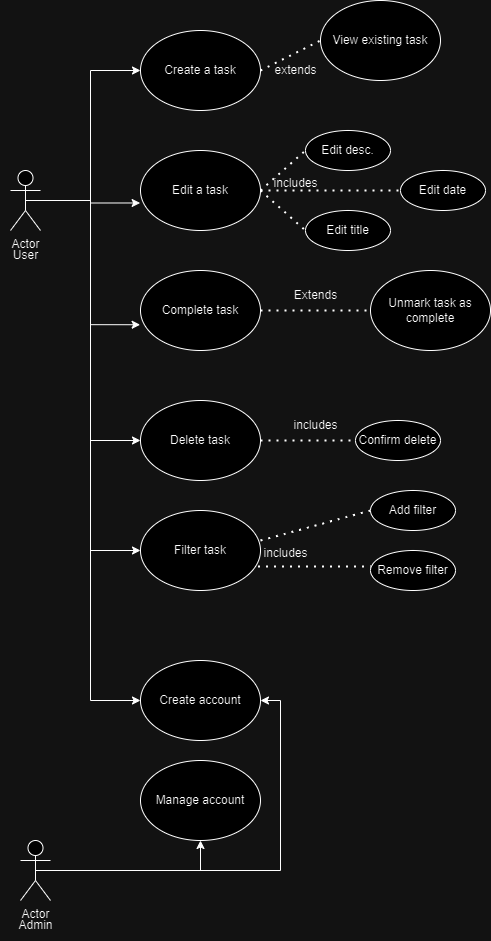

The diagram above was exported from draw.io. Its source (the exported page's mxGraphModel, read from the mxfile embedded in the PNG):
<mxGraphModel dx="2035" dy="1087" grid="1" gridSize="10" guides="1" tooltips="1" connect="1" arrows="1" fold="1" page="1" pageScale="1" pageWidth="850" pageHeight="1100" math="0" shadow="0">
  <root>
    <mxCell id="0" />
    <mxCell id="1" parent="0" />
    <mxCell id="e-Gf6SVlYSggyfmZijjQ-11" style="edgeStyle=orthogonalEdgeStyle;rounded=0;orthogonalLoop=1;jettySize=auto;html=1;exitX=0.5;exitY=0.5;exitDx=0;exitDy=0;exitPerimeter=0;entryX=0;entryY=0.5;entryDx=0;entryDy=0;" edge="1" parent="1" source="e-Gf6SVlYSggyfmZijjQ-1" target="e-Gf6SVlYSggyfmZijjQ-6">
      <mxGeometry relative="1" as="geometry" />
    </mxCell>
    <mxCell id="e-Gf6SVlYSggyfmZijjQ-12" style="edgeStyle=orthogonalEdgeStyle;rounded=0;orthogonalLoop=1;jettySize=auto;html=1;exitX=0.5;exitY=0.5;exitDx=0;exitDy=0;exitPerimeter=0;entryX=0;entryY=0.5;entryDx=0;entryDy=0;" edge="1" parent="1" source="e-Gf6SVlYSggyfmZijjQ-1" target="e-Gf6SVlYSggyfmZijjQ-2">
      <mxGeometry relative="1" as="geometry" />
    </mxCell>
    <mxCell id="e-Gf6SVlYSggyfmZijjQ-38" style="edgeStyle=orthogonalEdgeStyle;rounded=0;orthogonalLoop=1;jettySize=auto;html=1;exitX=0.5;exitY=0.5;exitDx=0;exitDy=0;exitPerimeter=0;entryX=0;entryY=0.5;entryDx=0;entryDy=0;" edge="1" parent="1" source="e-Gf6SVlYSggyfmZijjQ-1" target="e-Gf6SVlYSggyfmZijjQ-30">
      <mxGeometry relative="1" as="geometry" />
    </mxCell>
    <mxCell id="e-Gf6SVlYSggyfmZijjQ-39" style="edgeStyle=orthogonalEdgeStyle;rounded=0;orthogonalLoop=1;jettySize=auto;html=1;exitX=0.5;exitY=0.5;exitDx=0;exitDy=0;exitPerimeter=0;entryX=0;entryY=0.5;entryDx=0;entryDy=0;" edge="1" parent="1" source="e-Gf6SVlYSggyfmZijjQ-1" target="e-Gf6SVlYSggyfmZijjQ-27">
      <mxGeometry relative="1" as="geometry" />
    </mxCell>
    <mxCell id="e-Gf6SVlYSggyfmZijjQ-1" value="Actor" style="shape=umlActor;verticalLabelPosition=bottom;verticalAlign=top;html=1;outlineConnect=0;" vertex="1" parent="1">
      <mxGeometry x="10" y="200" width="30" height="60" as="geometry" />
    </mxCell>
    <mxCell id="e-Gf6SVlYSggyfmZijjQ-2" value="Create a task" style="ellipse;whiteSpace=wrap;html=1;" vertex="1" parent="1">
      <mxGeometry x="140" y="60" width="120" height="80" as="geometry" />
    </mxCell>
    <mxCell id="e-Gf6SVlYSggyfmZijjQ-4" value="Edit a task" style="ellipse;whiteSpace=wrap;html=1;" vertex="1" parent="1">
      <mxGeometry x="140" y="180" width="120" height="80" as="geometry" />
    </mxCell>
    <mxCell id="e-Gf6SVlYSggyfmZijjQ-5" value="Complete task" style="ellipse;whiteSpace=wrap;html=1;" vertex="1" parent="1">
      <mxGeometry x="140" y="300" width="120" height="80" as="geometry" />
    </mxCell>
    <mxCell id="e-Gf6SVlYSggyfmZijjQ-6" value="Delete task" style="ellipse;whiteSpace=wrap;html=1;" vertex="1" parent="1">
      <mxGeometry x="140" y="430" width="120" height="80" as="geometry" />
    </mxCell>
    <mxCell id="e-Gf6SVlYSggyfmZijjQ-9" style="edgeStyle=orthogonalEdgeStyle;rounded=0;orthogonalLoop=1;jettySize=auto;html=1;exitX=0.5;exitY=0.5;exitDx=0;exitDy=0;exitPerimeter=0;entryX=-0.003;entryY=0.656;entryDx=0;entryDy=0;entryPerimeter=0;" edge="1" parent="1" source="e-Gf6SVlYSggyfmZijjQ-1" target="e-Gf6SVlYSggyfmZijjQ-4">
      <mxGeometry relative="1" as="geometry" />
    </mxCell>
    <mxCell id="e-Gf6SVlYSggyfmZijjQ-10" style="edgeStyle=orthogonalEdgeStyle;rounded=0;orthogonalLoop=1;jettySize=auto;html=1;exitX=0.5;exitY=0.5;exitDx=0;exitDy=0;exitPerimeter=0;entryX=-0.003;entryY=0.678;entryDx=0;entryDy=0;entryPerimeter=0;" edge="1" parent="1" source="e-Gf6SVlYSggyfmZijjQ-1" target="e-Gf6SVlYSggyfmZijjQ-5">
      <mxGeometry relative="1" as="geometry" />
    </mxCell>
    <mxCell id="e-Gf6SVlYSggyfmZijjQ-13" value="Unmark task as complete" style="ellipse;whiteSpace=wrap;html=1;" vertex="1" parent="1">
      <mxGeometry x="370" y="300" width="120" height="80" as="geometry" />
    </mxCell>
    <mxCell id="e-Gf6SVlYSggyfmZijjQ-14" value="" style="endArrow=none;dashed=1;html=1;dashPattern=1 3;strokeWidth=2;rounded=0;entryX=0;entryY=0.5;entryDx=0;entryDy=0;exitX=1;exitY=0.5;exitDx=0;exitDy=0;" edge="1" parent="1" source="e-Gf6SVlYSggyfmZijjQ-5" target="e-Gf6SVlYSggyfmZijjQ-13">
      <mxGeometry width="50" height="50" relative="1" as="geometry">
        <mxPoint x="250" y="350" as="sourcePoint" />
        <mxPoint x="300" y="300" as="targetPoint" />
      </mxGeometry>
    </mxCell>
    <mxCell id="e-Gf6SVlYSggyfmZijjQ-15" value="Extends" style="text;html=1;align=center;verticalAlign=middle;resizable=0;points=[];autosize=1;strokeColor=none;fillColor=none;" vertex="1" parent="1">
      <mxGeometry x="280" y="310" width="70" height="30" as="geometry" />
    </mxCell>
    <mxCell id="e-Gf6SVlYSggyfmZijjQ-16" value="Edit desc." style="ellipse;whiteSpace=wrap;html=1;" vertex="1" parent="1">
      <mxGeometry x="305" y="160" width="85" height="40" as="geometry" />
    </mxCell>
    <mxCell id="e-Gf6SVlYSggyfmZijjQ-17" value="Edit date" style="ellipse;whiteSpace=wrap;html=1;" vertex="1" parent="1">
      <mxGeometry x="400" y="200" width="85" height="40" as="geometry" />
    </mxCell>
    <mxCell id="e-Gf6SVlYSggyfmZijjQ-18" value="Edit title" style="ellipse;whiteSpace=wrap;html=1;" vertex="1" parent="1">
      <mxGeometry x="305" y="240" width="85" height="40" as="geometry" />
    </mxCell>
    <mxCell id="e-Gf6SVlYSggyfmZijjQ-19" value="" style="endArrow=none;dashed=1;html=1;dashPattern=1 3;strokeWidth=2;rounded=0;entryX=0;entryY=0.5;entryDx=0;entryDy=0;exitX=1;exitY=0.5;exitDx=0;exitDy=0;" edge="1" parent="1" source="e-Gf6SVlYSggyfmZijjQ-4" target="e-Gf6SVlYSggyfmZijjQ-17">
      <mxGeometry width="50" height="50" relative="1" as="geometry">
        <mxPoint x="290" y="260" as="sourcePoint" />
        <mxPoint x="340" y="210" as="targetPoint" />
      </mxGeometry>
    </mxCell>
    <mxCell id="e-Gf6SVlYSggyfmZijjQ-20" value="" style="endArrow=none;dashed=1;html=1;dashPattern=1 3;strokeWidth=2;rounded=0;exitX=1;exitY=0.5;exitDx=0;exitDy=0;entryX=0;entryY=0.5;entryDx=0;entryDy=0;" edge="1" parent="1" source="e-Gf6SVlYSggyfmZijjQ-4" target="e-Gf6SVlYSggyfmZijjQ-16">
      <mxGeometry width="50" height="50" relative="1" as="geometry">
        <mxPoint x="250" y="210" as="sourcePoint" />
        <mxPoint x="300" y="160" as="targetPoint" />
      </mxGeometry>
    </mxCell>
    <mxCell id="e-Gf6SVlYSggyfmZijjQ-21" value="" style="endArrow=none;dashed=1;html=1;dashPattern=1 3;strokeWidth=2;rounded=0;exitX=1;exitY=0.5;exitDx=0;exitDy=0;entryX=0;entryY=0.5;entryDx=0;entryDy=0;" edge="1" parent="1" source="e-Gf6SVlYSggyfmZijjQ-4" target="e-Gf6SVlYSggyfmZijjQ-18">
      <mxGeometry width="50" height="50" relative="1" as="geometry">
        <mxPoint x="250" y="350" as="sourcePoint" />
        <mxPoint x="300" y="300" as="targetPoint" />
      </mxGeometry>
    </mxCell>
    <mxCell id="e-Gf6SVlYSggyfmZijjQ-22" value="includes" style="text;html=1;align=center;verticalAlign=middle;resizable=0;points=[];autosize=1;strokeColor=none;fillColor=none;" vertex="1" parent="1">
      <mxGeometry x="260" y="198" width="70" height="30" as="geometry" />
    </mxCell>
    <mxCell id="e-Gf6SVlYSggyfmZijjQ-23" value="View existing task" style="ellipse;whiteSpace=wrap;html=1;" vertex="1" parent="1">
      <mxGeometry x="320" y="30" width="120" height="80" as="geometry" />
    </mxCell>
    <mxCell id="e-Gf6SVlYSggyfmZijjQ-25" value="" style="endArrow=none;dashed=1;html=1;dashPattern=1 3;strokeWidth=2;rounded=0;entryX=0;entryY=0.5;entryDx=0;entryDy=0;exitX=1;exitY=0.5;exitDx=0;exitDy=0;" edge="1" parent="1" source="e-Gf6SVlYSggyfmZijjQ-2" target="e-Gf6SVlYSggyfmZijjQ-23">
      <mxGeometry width="50" height="50" relative="1" as="geometry">
        <mxPoint x="260" y="80" as="sourcePoint" />
        <mxPoint x="310" y="30" as="targetPoint" />
      </mxGeometry>
    </mxCell>
    <mxCell id="e-Gf6SVlYSggyfmZijjQ-26" value="extends" style="text;html=1;align=center;verticalAlign=middle;resizable=0;points=[];autosize=1;strokeColor=none;fillColor=none;" vertex="1" parent="1">
      <mxGeometry x="260" y="85" width="70" height="30" as="geometry" />
    </mxCell>
    <mxCell id="e-Gf6SVlYSggyfmZijjQ-27" value="Create account" style="ellipse;whiteSpace=wrap;html=1;" vertex="1" parent="1">
      <mxGeometry x="140" y="690" width="120" height="80" as="geometry" />
    </mxCell>
    <mxCell id="e-Gf6SVlYSggyfmZijjQ-28" value="Manage account" style="ellipse;whiteSpace=wrap;html=1;" vertex="1" parent="1">
      <mxGeometry x="140" y="790" width="120" height="80" as="geometry" />
    </mxCell>
    <mxCell id="e-Gf6SVlYSggyfmZijjQ-30" value="Filter task" style="ellipse;whiteSpace=wrap;html=1;" vertex="1" parent="1">
      <mxGeometry x="140" y="540" width="120" height="80" as="geometry" />
    </mxCell>
    <mxCell id="e-Gf6SVlYSggyfmZijjQ-31" value="" style="endArrow=none;dashed=1;html=1;dashPattern=1 3;strokeWidth=2;rounded=0;exitX=1;exitY=0.5;exitDx=0;exitDy=0;" edge="1" parent="1" source="e-Gf6SVlYSggyfmZijjQ-6">
      <mxGeometry width="50" height="50" relative="1" as="geometry">
        <mxPoint x="310" y="520" as="sourcePoint" />
        <mxPoint x="360" y="470" as="targetPoint" />
      </mxGeometry>
    </mxCell>
    <mxCell id="e-Gf6SVlYSggyfmZijjQ-32" value="Confirm delete" style="ellipse;whiteSpace=wrap;html=1;" vertex="1" parent="1">
      <mxGeometry x="355" y="450" width="85" height="40" as="geometry" />
    </mxCell>
    <mxCell id="e-Gf6SVlYSggyfmZijjQ-33" value="includes" style="text;html=1;align=center;verticalAlign=middle;resizable=0;points=[];autosize=1;strokeColor=none;fillColor=none;" vertex="1" parent="1">
      <mxGeometry x="280" y="440" width="70" height="30" as="geometry" />
    </mxCell>
    <mxCell id="e-Gf6SVlYSggyfmZijjQ-34" value="" style="endArrow=none;dashed=1;html=1;dashPattern=1 3;strokeWidth=2;rounded=0;" edge="1" parent="1">
      <mxGeometry width="50" height="50" relative="1" as="geometry">
        <mxPoint x="260" y="570" as="sourcePoint" />
        <mxPoint x="370" y="540" as="targetPoint" />
      </mxGeometry>
    </mxCell>
    <mxCell id="e-Gf6SVlYSggyfmZijjQ-35" value="" style="endArrow=none;dashed=1;html=1;dashPattern=1 3;strokeWidth=2;rounded=0;exitX=0.98;exitY=0.701;exitDx=0;exitDy=0;exitPerimeter=0;" edge="1" parent="1" source="e-Gf6SVlYSggyfmZijjQ-30">
      <mxGeometry width="50" height="50" relative="1" as="geometry">
        <mxPoint x="280" y="620" as="sourcePoint" />
        <mxPoint x="370" y="596" as="targetPoint" />
      </mxGeometry>
    </mxCell>
    <mxCell id="e-Gf6SVlYSggyfmZijjQ-36" value="Add filter" style="ellipse;whiteSpace=wrap;html=1;" vertex="1" parent="1">
      <mxGeometry x="370" y="520" width="85" height="40" as="geometry" />
    </mxCell>
    <mxCell id="e-Gf6SVlYSggyfmZijjQ-37" value="Remove filter" style="ellipse;whiteSpace=wrap;html=1;" vertex="1" parent="1">
      <mxGeometry x="370" y="580" width="85" height="40" as="geometry" />
    </mxCell>
    <mxCell id="e-Gf6SVlYSggyfmZijjQ-42" style="edgeStyle=orthogonalEdgeStyle;rounded=0;orthogonalLoop=1;jettySize=auto;html=1;exitX=0.5;exitY=0.5;exitDx=0;exitDy=0;exitPerimeter=0;entryX=1;entryY=0.5;entryDx=0;entryDy=0;" edge="1" parent="1" source="e-Gf6SVlYSggyfmZijjQ-41" target="e-Gf6SVlYSggyfmZijjQ-27">
      <mxGeometry relative="1" as="geometry" />
    </mxCell>
    <mxCell id="e-Gf6SVlYSggyfmZijjQ-43" style="edgeStyle=orthogonalEdgeStyle;rounded=0;orthogonalLoop=1;jettySize=auto;html=1;exitX=0.5;exitY=0.5;exitDx=0;exitDy=0;exitPerimeter=0;entryX=0.5;entryY=1;entryDx=0;entryDy=0;" edge="1" parent="1" source="e-Gf6SVlYSggyfmZijjQ-41" target="e-Gf6SVlYSggyfmZijjQ-28">
      <mxGeometry relative="1" as="geometry" />
    </mxCell>
    <mxCell id="e-Gf6SVlYSggyfmZijjQ-41" value="Actor" style="shape=umlActor;verticalLabelPosition=bottom;verticalAlign=top;html=1;outlineConnect=0;" vertex="1" parent="1">
      <mxGeometry x="20" y="870" width="30" height="60" as="geometry" />
    </mxCell>
    <mxCell id="e-Gf6SVlYSggyfmZijjQ-44" value="includes" style="text;html=1;align=center;verticalAlign=middle;resizable=0;points=[];autosize=1;strokeColor=none;fillColor=none;" vertex="1" parent="1">
      <mxGeometry x="250" y="568" width="70" height="30" as="geometry" />
    </mxCell>
    <mxCell id="e-Gf6SVlYSggyfmZijjQ-47" value="Admin" style="text;html=1;align=center;verticalAlign=middle;resizable=0;points=[];autosize=1;strokeColor=none;fillColor=none;" vertex="1" parent="1">
      <mxGeometry x="5" y="940" width="60" height="30" as="geometry" />
    </mxCell>
    <mxCell id="e-Gf6SVlYSggyfmZijjQ-48" value="User" style="text;html=1;align=center;verticalAlign=middle;resizable=0;points=[];autosize=1;strokeColor=none;fillColor=none;" vertex="1" parent="1">
      <mxGeometry y="270" width="50" height="30" as="geometry" />
    </mxCell>
  </root>
</mxGraphModel>